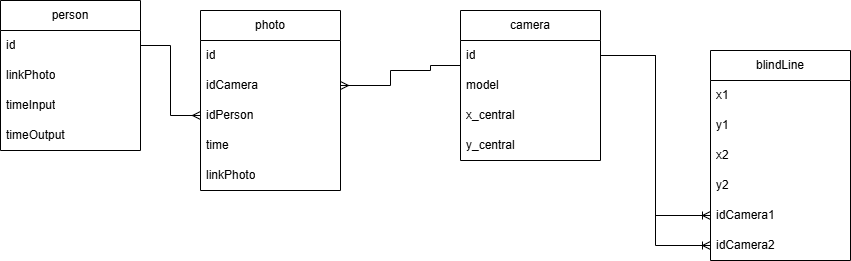

The diagram above was exported from draw.io. Its source (the exported page's mxGraphModel, read from the mxfile embedded in the PNG):
<mxGraphModel dx="794" dy="470" grid="1" gridSize="10" guides="1" tooltips="1" connect="1" arrows="1" fold="1" page="1" pageScale="1" pageWidth="1169" pageHeight="827" math="0" shadow="0">
  <root>
    <mxCell id="0" />
    <mxCell id="1" parent="0" />
    <mxCell id="8BpxydzPN1OBfv-hEeqk-1" value="person" style="swimlane;fontStyle=0;childLayout=stackLayout;horizontal=1;startSize=30;horizontalStack=0;resizeParent=1;resizeParentMax=0;resizeLast=0;collapsible=1;marginBottom=0;whiteSpace=wrap;html=1;" parent="1" vertex="1">
      <mxGeometry x="190" y="30" width="140" height="150" as="geometry" />
    </mxCell>
    <mxCell id="8BpxydzPN1OBfv-hEeqk-2" value="id" style="text;strokeColor=none;fillColor=none;align=left;verticalAlign=middle;spacingLeft=4;spacingRight=4;overflow=hidden;points=[[0,0.5],[1,0.5]];portConstraint=eastwest;rotatable=0;whiteSpace=wrap;html=1;" parent="8BpxydzPN1OBfv-hEeqk-1" vertex="1">
      <mxGeometry y="30" width="140" height="30" as="geometry" />
    </mxCell>
    <mxCell id="8BpxydzPN1OBfv-hEeqk-3" value="linkPhoto" style="text;strokeColor=none;fillColor=none;align=left;verticalAlign=middle;spacingLeft=4;spacingRight=4;overflow=hidden;points=[[0,0.5],[1,0.5]];portConstraint=eastwest;rotatable=0;whiteSpace=wrap;html=1;" parent="8BpxydzPN1OBfv-hEeqk-1" vertex="1">
      <mxGeometry y="60" width="140" height="30" as="geometry" />
    </mxCell>
    <mxCell id="HcL3dK6TRJje6ps-FHkX-1" value="timeInput" style="text;strokeColor=none;fillColor=none;align=left;verticalAlign=middle;spacingLeft=4;spacingRight=4;overflow=hidden;points=[[0,0.5],[1,0.5]];portConstraint=eastwest;rotatable=0;whiteSpace=wrap;html=1;" parent="8BpxydzPN1OBfv-hEeqk-1" vertex="1">
      <mxGeometry y="90" width="140" height="30" as="geometry" />
    </mxCell>
    <mxCell id="HcL3dK6TRJje6ps-FHkX-2" value="timeOutput" style="text;strokeColor=none;fillColor=none;align=left;verticalAlign=middle;spacingLeft=4;spacingRight=4;overflow=hidden;points=[[0,0.5],[1,0.5]];portConstraint=eastwest;rotatable=0;whiteSpace=wrap;html=1;" parent="8BpxydzPN1OBfv-hEeqk-1" vertex="1">
      <mxGeometry y="120" width="140" height="30" as="geometry" />
    </mxCell>
    <mxCell id="8BpxydzPN1OBfv-hEeqk-5" value="camera" style="swimlane;fontStyle=0;childLayout=stackLayout;horizontal=1;startSize=30;horizontalStack=0;resizeParent=1;resizeParentMax=0;resizeLast=0;collapsible=1;marginBottom=0;whiteSpace=wrap;html=1;" parent="1" vertex="1">
      <mxGeometry x="650" y="40" width="140" height="150" as="geometry" />
    </mxCell>
    <mxCell id="8BpxydzPN1OBfv-hEeqk-6" value="id" style="text;strokeColor=none;fillColor=none;align=left;verticalAlign=middle;spacingLeft=4;spacingRight=4;overflow=hidden;points=[[0,0.5],[1,0.5]];portConstraint=eastwest;rotatable=0;whiteSpace=wrap;html=1;" parent="8BpxydzPN1OBfv-hEeqk-5" vertex="1">
      <mxGeometry y="30" width="140" height="30" as="geometry" />
    </mxCell>
    <mxCell id="8BpxydzPN1OBfv-hEeqk-7" value="model&amp;nbsp;" style="text;strokeColor=none;fillColor=none;align=left;verticalAlign=middle;spacingLeft=4;spacingRight=4;overflow=hidden;points=[[0,0.5],[1,0.5]];portConstraint=eastwest;rotatable=0;whiteSpace=wrap;html=1;" parent="8BpxydzPN1OBfv-hEeqk-5" vertex="1">
      <mxGeometry y="60" width="140" height="30" as="geometry" />
    </mxCell>
    <mxCell id="FlP5msfP25KU4W2KQCG_-4" value="x_central" style="text;strokeColor=none;fillColor=none;align=left;verticalAlign=middle;spacingLeft=4;spacingRight=4;overflow=hidden;points=[[0,0.5],[1,0.5]];portConstraint=eastwest;rotatable=0;whiteSpace=wrap;html=1;" vertex="1" parent="8BpxydzPN1OBfv-hEeqk-5">
      <mxGeometry y="90" width="140" height="30" as="geometry" />
    </mxCell>
    <mxCell id="FlP5msfP25KU4W2KQCG_-5" value="y_central" style="text;strokeColor=none;fillColor=none;align=left;verticalAlign=middle;spacingLeft=4;spacingRight=4;overflow=hidden;points=[[0,0.5],[1,0.5]];portConstraint=eastwest;rotatable=0;whiteSpace=wrap;html=1;" vertex="1" parent="8BpxydzPN1OBfv-hEeqk-5">
      <mxGeometry y="120" width="140" height="30" as="geometry" />
    </mxCell>
    <mxCell id="8BpxydzPN1OBfv-hEeqk-22" value="blindLine" style="swimlane;fontStyle=0;childLayout=stackLayout;horizontal=1;startSize=30;horizontalStack=0;resizeParent=1;resizeParentMax=0;resizeLast=0;collapsible=1;marginBottom=0;whiteSpace=wrap;html=1;" parent="1" vertex="1">
      <mxGeometry x="900" y="80" width="140" height="210" as="geometry" />
    </mxCell>
    <mxCell id="8BpxydzPN1OBfv-hEeqk-24" value="x1" style="text;strokeColor=none;fillColor=none;align=left;verticalAlign=middle;spacingLeft=4;spacingRight=4;overflow=hidden;points=[[0,0.5],[1,0.5]];portConstraint=eastwest;rotatable=0;whiteSpace=wrap;html=1;" parent="8BpxydzPN1OBfv-hEeqk-22" vertex="1">
      <mxGeometry y="30" width="140" height="30" as="geometry" />
    </mxCell>
    <mxCell id="CAhksooDxQ5EC5MyVZCf-1" value="y1" style="text;strokeColor=none;fillColor=none;align=left;verticalAlign=middle;spacingLeft=4;spacingRight=4;overflow=hidden;points=[[0,0.5],[1,0.5]];portConstraint=eastwest;rotatable=0;whiteSpace=wrap;html=1;" vertex="1" parent="8BpxydzPN1OBfv-hEeqk-22">
      <mxGeometry y="60" width="140" height="30" as="geometry" />
    </mxCell>
    <mxCell id="CAhksooDxQ5EC5MyVZCf-2" value="x2" style="text;strokeColor=none;fillColor=none;align=left;verticalAlign=middle;spacingLeft=4;spacingRight=4;overflow=hidden;points=[[0,0.5],[1,0.5]];portConstraint=eastwest;rotatable=0;whiteSpace=wrap;html=1;" vertex="1" parent="8BpxydzPN1OBfv-hEeqk-22">
      <mxGeometry y="90" width="140" height="30" as="geometry" />
    </mxCell>
    <mxCell id="CAhksooDxQ5EC5MyVZCf-3" value="y2" style="text;strokeColor=none;fillColor=none;align=left;verticalAlign=middle;spacingLeft=4;spacingRight=4;overflow=hidden;points=[[0,0.5],[1,0.5]];portConstraint=eastwest;rotatable=0;whiteSpace=wrap;html=1;" vertex="1" parent="8BpxydzPN1OBfv-hEeqk-22">
      <mxGeometry y="120" width="140" height="30" as="geometry" />
    </mxCell>
    <mxCell id="CAhksooDxQ5EC5MyVZCf-4" value="idCamera1" style="text;strokeColor=none;fillColor=none;align=left;verticalAlign=middle;spacingLeft=4;spacingRight=4;overflow=hidden;points=[[0,0.5],[1,0.5]];portConstraint=eastwest;rotatable=0;whiteSpace=wrap;html=1;" vertex="1" parent="8BpxydzPN1OBfv-hEeqk-22">
      <mxGeometry y="150" width="140" height="30" as="geometry" />
    </mxCell>
    <mxCell id="CAhksooDxQ5EC5MyVZCf-5" value="idCamera2" style="text;strokeColor=none;fillColor=none;align=left;verticalAlign=middle;spacingLeft=4;spacingRight=4;overflow=hidden;points=[[0,0.5],[1,0.5]];portConstraint=eastwest;rotatable=0;whiteSpace=wrap;html=1;" vertex="1" parent="8BpxydzPN1OBfv-hEeqk-22">
      <mxGeometry y="180" width="140" height="30" as="geometry" />
    </mxCell>
    <mxCell id="8BpxydzPN1OBfv-hEeqk-28" value="photo" style="swimlane;fontStyle=0;childLayout=stackLayout;horizontal=1;startSize=30;horizontalStack=0;resizeParent=1;resizeParentMax=0;resizeLast=0;collapsible=1;marginBottom=0;whiteSpace=wrap;html=1;" parent="1" vertex="1">
      <mxGeometry x="390" y="40" width="140" height="180" as="geometry" />
    </mxCell>
    <mxCell id="8BpxydzPN1OBfv-hEeqk-29" value="id" style="text;strokeColor=none;fillColor=none;align=left;verticalAlign=middle;spacingLeft=4;spacingRight=4;overflow=hidden;points=[[0,0.5],[1,0.5]];portConstraint=eastwest;rotatable=0;whiteSpace=wrap;html=1;" parent="8BpxydzPN1OBfv-hEeqk-28" vertex="1">
      <mxGeometry y="30" width="140" height="30" as="geometry" />
    </mxCell>
    <mxCell id="8BpxydzPN1OBfv-hEeqk-30" value="idCamera" style="text;strokeColor=none;fillColor=none;align=left;verticalAlign=middle;spacingLeft=4;spacingRight=4;overflow=hidden;points=[[0,0.5],[1,0.5]];portConstraint=eastwest;rotatable=0;whiteSpace=wrap;html=1;" parent="8BpxydzPN1OBfv-hEeqk-28" vertex="1">
      <mxGeometry y="60" width="140" height="30" as="geometry" />
    </mxCell>
    <mxCell id="8BpxydzPN1OBfv-hEeqk-34" value="idPerson" style="text;strokeColor=none;fillColor=none;align=left;verticalAlign=middle;spacingLeft=4;spacingRight=4;overflow=hidden;points=[[0,0.5],[1,0.5]];portConstraint=eastwest;rotatable=0;whiteSpace=wrap;html=1;" parent="8BpxydzPN1OBfv-hEeqk-28" vertex="1">
      <mxGeometry y="90" width="140" height="30" as="geometry" />
    </mxCell>
    <mxCell id="8BpxydzPN1OBfv-hEeqk-31" value="time" style="text;strokeColor=none;fillColor=none;align=left;verticalAlign=middle;spacingLeft=4;spacingRight=4;overflow=hidden;points=[[0,0.5],[1,0.5]];portConstraint=eastwest;rotatable=0;whiteSpace=wrap;html=1;" parent="8BpxydzPN1OBfv-hEeqk-28" vertex="1">
      <mxGeometry y="120" width="140" height="30" as="geometry" />
    </mxCell>
    <mxCell id="8BpxydzPN1OBfv-hEeqk-38" value="linkPhoto" style="text;strokeColor=none;fillColor=none;align=left;verticalAlign=middle;spacingLeft=4;spacingRight=4;overflow=hidden;points=[[0,0.5],[1,0.5]];portConstraint=eastwest;rotatable=0;whiteSpace=wrap;html=1;" parent="8BpxydzPN1OBfv-hEeqk-28" vertex="1">
      <mxGeometry y="150" width="140" height="30" as="geometry" />
    </mxCell>
    <mxCell id="8BpxydzPN1OBfv-hEeqk-33" style="edgeStyle=orthogonalEdgeStyle;rounded=0;orthogonalLoop=1;jettySize=auto;html=1;entryX=1;entryY=0.5;entryDx=0;entryDy=0;endArrow=ERmany;endFill=0;" parent="1" source="8BpxydzPN1OBfv-hEeqk-6" target="8BpxydzPN1OBfv-hEeqk-30" edge="1">
      <mxGeometry relative="1" as="geometry">
        <Array as="points">
          <mxPoint x="620" y="95" />
          <mxPoint x="620" y="100" />
          <mxPoint x="580" y="100" />
          <mxPoint x="580" y="115" />
        </Array>
      </mxGeometry>
    </mxCell>
    <mxCell id="8BpxydzPN1OBfv-hEeqk-35" style="edgeStyle=orthogonalEdgeStyle;rounded=0;orthogonalLoop=1;jettySize=auto;html=1;entryX=0;entryY=0.5;entryDx=0;entryDy=0;endArrow=ERmany;endFill=0;" parent="1" source="8BpxydzPN1OBfv-hEeqk-2" target="8BpxydzPN1OBfv-hEeqk-34" edge="1">
      <mxGeometry relative="1" as="geometry" />
    </mxCell>
    <mxCell id="CAhksooDxQ5EC5MyVZCf-6" style="edgeStyle=orthogonalEdgeStyle;rounded=0;orthogonalLoop=1;jettySize=auto;html=1;endArrow=ERoneToMany;endFill=0;" edge="1" parent="1" source="8BpxydzPN1OBfv-hEeqk-6" target="CAhksooDxQ5EC5MyVZCf-4">
      <mxGeometry relative="1" as="geometry" />
    </mxCell>
    <mxCell id="CAhksooDxQ5EC5MyVZCf-7" style="edgeStyle=orthogonalEdgeStyle;rounded=0;orthogonalLoop=1;jettySize=auto;html=1;entryX=0;entryY=0.5;entryDx=0;entryDy=0;endArrow=ERoneToMany;endFill=0;" edge="1" parent="1" source="8BpxydzPN1OBfv-hEeqk-6" target="CAhksooDxQ5EC5MyVZCf-5">
      <mxGeometry relative="1" as="geometry" />
    </mxCell>
  </root>
</mxGraphModel>